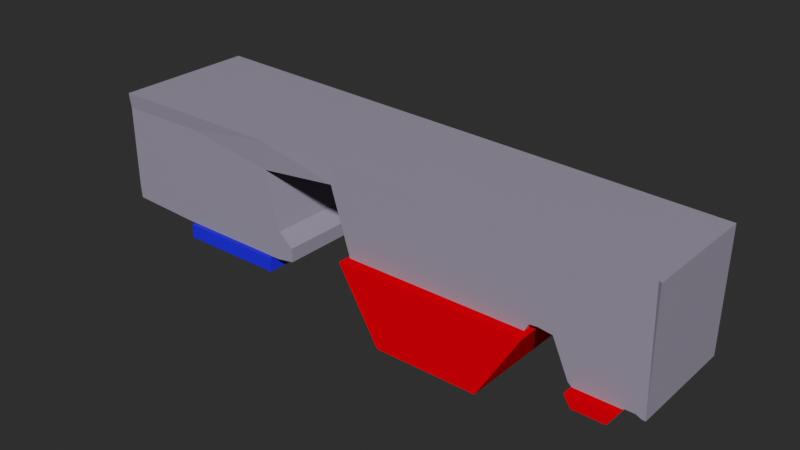# Source: lvl_Cave.blend  (saved by Blender 3.0.42; exported with 4.5.12 LTS)
import bpy
from mathutils import Matrix  # noqa: F401  (used for matrix-valued properties, if any)

bpy.ops.wm.read_factory_settings(use_empty=True)
scene = bpy.context.scene
scene.name = 'Scene'

# ---- collections
col_triggers___colliders = bpy.data.collections.new('Triggers & Colliders'); scene.collection.children.link(col_triggers___colliders)
col_level = bpy.data.collections.new('Level'); scene.collection.children.link(col_level)

# ---- materials (node trees are filled in below, after node groups)
mat_checkpoint = bpy.data.materials.new('CheckPoint')
mat_checkpoint.alpha_threshold = 0.5448
mat_checkpoint.use_backface_culling = True
mat_checkpoint.diffuse_color = (0.0, 0.1144, 0.04975, 0.3857)
mat_checkpoint.roughness = 0.0
mat_checkpoint.specular_intensity = 0.0
mat_collider = bpy.data.materials.new('Collider')
mat_collider.alpha_threshold = 0.5448
mat_collider.use_backface_culling = True
mat_collider.diffuse_color = (0.0, 0.5785, 1.0, 0.6071)
mat_collider.roughness = 0.0
mat_collider.specular_intensity = 0.0
mat_die = bpy.data.materials.new('Die')
mat_die.alpha_threshold = 0.5448
mat_die.use_backface_culling = True
mat_die.diffuse_color = (1.0, 0.0, 0.001629, 0.3857)
mat_die.roughness = 0.0
mat_die.specular_intensity = 0.0
mat_jump = bpy.data.materials.new('Jump')
mat_jump.alpha_threshold = 0.5448
mat_jump.use_backface_culling = True
mat_jump.diffuse_color = (0.0, 0.01229, 1.0, 0.3857)
mat_jump.roughness = 0.0
mat_jump.specular_intensity = 0.0
mat_win = bpy.data.materials.new('Win')
mat_win.alpha_threshold = 0.5448
mat_win.use_backface_culling = True
mat_win.diffuse_color = (0.0, 0.5089, 0.002428, 0.3857)
mat_win.roughness = 0.0
mat_win.specular_intensity = 0.0
mat_lava = bpy.data.materials.new('Lava')
mat_rock = bpy.data.materials.new('Rock')
mat_water = bpy.data.materials.new('Water')

# ---- material node trees
mat_checkpoint.use_nodes = True; mat_checkpoint.node_tree.nodes.clear()
_N = mat_checkpoint.node_tree.nodes; _L = mat_checkpoint.node_tree.links
n0 = _N.new('ShaderNodeBsdfPrincipled'); n0.name = 'Principled BSDF'; n0.location = (10, 300)
n0.distribution = 'GGX'
n0.subsurface_method = 'RANDOM_WALK_SKIN'
n0.inputs[0].default_value = (0.9571, 0.9571, 0.9571, 1.0)
n0.inputs[3].default_value = 1.45
n0.inputs[4].default_value = 0.0
n0.inputs[27].default_value = (0.0, 0.0, 0.0, 1.0)
n0.inputs[28].default_value = 1.0
n1 = _N.new('ShaderNodeOutputMaterial'); n1.name = 'Material Output'; n1.location = (300, 300)
n2 = _N.new('ShaderNodeBsdfToon'); n2.name = 'Toon BSDF'; n2.location = (110, 300)
n2.inputs[0].default_value = (1.0, 1.0, 1.0, 0.3929)
n3 = _N.new('ShaderNodeBsdfDiffuse'); n3.name = 'Diffuse BSDF'; n3.location = (110, 300)
n3.inputs[0].default_value = (0.0, 0.1144, 0.04971, 0.6071)
_L.new(n3.outputs[0], n1.inputs[0])
n1.is_active_output = True
mat_collider.use_nodes = True; mat_collider.node_tree.nodes.clear()
_N = mat_collider.node_tree.nodes; _L = mat_collider.node_tree.links
n0 = _N.new('ShaderNodeBsdfPrincipled'); n0.name = 'Principled BSDF'; n0.location = (10, 300)
n0.distribution = 'GGX'
n0.subsurface_method = 'RANDOM_WALK_SKIN'
n0.inputs[0].default_value = (0.9571, 0.9571, 0.9571, 1.0)
n0.inputs[3].default_value = 1.45
n0.inputs[4].default_value = 0.0
n0.inputs[27].default_value = (0.0, 0.0, 0.0, 1.0)
n0.inputs[28].default_value = 1.0
n1 = _N.new('ShaderNodeOutputMaterial'); n1.name = 'Material Output'; n1.location = (300, 300)
n2 = _N.new('ShaderNodeBsdfToon'); n2.name = 'Toon BSDF'; n2.location = (110, 300)
n2.inputs[0].default_value = (1.0, 1.0, 1.0, 0.3929)
n3 = _N.new('ShaderNodeBsdfPrincipled'); n3.name = 'Principled BSDF.001'; n3.location = (110, 300)
n3.distribution = 'GGX'
n3.subsurface_method = 'RANDOM_WALK_SKIN'
n3.inputs[2].default_value = 0.0
n3.inputs[3].default_value = 1.45
n3.inputs[4].default_value = 0.1176
n3.inputs[27].default_value = (0.0, 0.0, 0.0, 1.0)
n3.inputs[28].default_value = 1.0
_L.new(n3.outputs[0], n1.inputs[0])
n1.is_active_output = True
mat_die.use_nodes = True; mat_die.node_tree.nodes.clear()
_N = mat_die.node_tree.nodes; _L = mat_die.node_tree.links
n0 = _N.new('ShaderNodeBsdfPrincipled'); n0.name = 'Principled BSDF'; n0.location = (10, 300)
n0.distribution = 'GGX'
n0.subsurface_method = 'RANDOM_WALK_SKIN'
n0.inputs[0].default_value = (0.9571, 0.9571, 0.9571, 1.0)
n0.inputs[3].default_value = 1.45
n0.inputs[4].default_value = 0.0
n0.inputs[27].default_value = (0.0, 0.0, 0.0, 1.0)
n0.inputs[28].default_value = 1.0
n1 = _N.new('ShaderNodeOutputMaterial'); n1.name = 'Material Output'; n1.location = (300, 300)
n2 = _N.new('ShaderNodeBsdfToon'); n2.name = 'Toon BSDF'; n2.location = (110, 300)
n2.inputs[0].default_value = (1.0, 1.0, 1.0, 0.3929)
n3 = _N.new('ShaderNodeBsdfDiffuse'); n3.name = 'Diffuse BSDF'; n3.location = (110, 300)
n3.inputs[0].default_value = (1.0, 0.0, 0.001408, 0.6071)
_L.new(n3.outputs[0], n1.inputs[0])
n1.is_active_output = True
mat_jump.use_nodes = True; mat_jump.node_tree.nodes.clear()
_N = mat_jump.node_tree.nodes; _L = mat_jump.node_tree.links
n0 = _N.new('ShaderNodeBsdfPrincipled'); n0.name = 'Principled BSDF'; n0.location = (10, 300)
n0.distribution = 'GGX'
n0.subsurface_method = 'RANDOM_WALK_SKIN'
n0.inputs[0].default_value = (0.9571, 0.9571, 0.9571, 1.0)
n0.inputs[3].default_value = 1.45
n0.inputs[4].default_value = 0.0
n0.inputs[27].default_value = (0.0, 0.0, 0.0, 1.0)
n0.inputs[28].default_value = 1.0
n1 = _N.new('ShaderNodeOutputMaterial'); n1.name = 'Material Output'; n1.location = (300, 300)
n2 = _N.new('ShaderNodeBsdfToon'); n2.name = 'Toon BSDF'; n2.location = (110, 300)
n2.inputs[0].default_value = (1.0, 1.0, 1.0, 0.3929)
n3 = _N.new('ShaderNodeBsdfDiffuse'); n3.name = 'Diffuse BSDF'; n3.location = (110, 300)
n3.inputs[0].default_value = (0.0, 0.01205, 1.0, 0.6071)
_L.new(n3.outputs[0], n1.inputs[0])
n1.is_active_output = True
mat_win.use_nodes = True; mat_win.node_tree.nodes.clear()
_N = mat_win.node_tree.nodes; _L = mat_win.node_tree.links
n0 = _N.new('ShaderNodeBsdfPrincipled'); n0.name = 'Principled BSDF'; n0.location = (10, 300)
n0.distribution = 'GGX'
n0.subsurface_method = 'RANDOM_WALK_SKIN'
n0.inputs[0].default_value = (0.9571, 0.9571, 0.9571, 1.0)
n0.inputs[3].default_value = 1.45
n0.inputs[4].default_value = 0.0
n0.inputs[27].default_value = (0.0, 0.0, 0.0, 1.0)
n0.inputs[28].default_value = 1.0
n1 = _N.new('ShaderNodeOutputMaterial'); n1.name = 'Material Output'; n1.location = (300, 300)
n2 = _N.new('ShaderNodeBsdfToon'); n2.name = 'Toon BSDF'; n2.location = (110, 300)
n2.inputs[0].default_value = (1.0, 1.0, 1.0, 0.3929)
n3 = _N.new('ShaderNodeBsdfDiffuse'); n3.name = 'Diffuse BSDF'; n3.location = (110, 300)
n3.inputs[0].default_value = (0.0, 1.0, 0.003451, 0.6071)
_L.new(n3.outputs[0], n1.inputs[0])
n1.is_active_output = True
mat_lava.use_nodes = True; mat_lava.node_tree.nodes.clear()
_N = mat_lava.node_tree.nodes; _L = mat_lava.node_tree.links
n0 = _N.new('ShaderNodeBsdfPrincipled'); n0.name = 'Principled BSDF'; n0.location = (10, 300)
n0.distribution = 'GGX'
n0.subsurface_method = 'RANDOM_WALK_SKIN'
n0.inputs[0].default_value = (0.8, 0.03104, 0.03462, 1.0)
n0.inputs[3].default_value = 1.45
n0.inputs[27].default_value = (0.0, 0.0, 0.0, 1.0)
n0.inputs[28].default_value = 1.0
n1 = _N.new('ShaderNodeOutputMaterial'); n1.name = 'Material Output'; n1.location = (300, 300)
_L.new(n0.outputs[0], n1.inputs[0])
n1.is_active_output = True
mat_rock.use_nodes = True; mat_rock.node_tree.nodes.clear()
_N = mat_rock.node_tree.nodes; _L = mat_rock.node_tree.links
n0 = _N.new('ShaderNodeBsdfPrincipled'); n0.name = 'Principled BSDF'; n0.location = (10, 300)
n0.distribution = 'GGX'
n0.subsurface_method = 'RANDOM_WALK_SKIN'
n0.inputs[0].default_value = (0.3051, 0.2842, 0.3672, 1.0)
n0.inputs[3].default_value = 1.45
n0.inputs[27].default_value = (0.0, 0.0, 0.0, 1.0)
n0.inputs[28].default_value = 1.0
n1 = _N.new('ShaderNodeOutputMaterial'); n1.name = 'Material Output'; n1.location = (300, 300)
_L.new(n0.outputs[0], n1.inputs[0])
n1.is_active_output = True
mat_water.use_nodes = True; mat_water.node_tree.nodes.clear()
_N = mat_water.node_tree.nodes; _L = mat_water.node_tree.links
n0 = _N.new('ShaderNodeBsdfPrincipled'); n0.name = 'Principled BSDF'; n0.location = (10, 300)
n0.distribution = 'GGX'
n0.subsurface_method = 'RANDOM_WALK_SKIN'
n0.inputs[0].default_value = (0.009411, 0.03455, 1.0, 1.0)
n0.inputs[3].default_value = 1.45
n0.inputs[27].default_value = (0.0, 0.0, 0.0, 1.0)
n0.inputs[28].default_value = 1.0
n1 = _N.new('ShaderNodeOutputMaterial'); n1.name = 'Material Output'; n1.location = (300, 300)
_L.new(n0.outputs[0], n1.inputs[0])
n1.is_active_output = True

# ---- world
world_world = bpy.data.worlds.new('World'); scene.world = world_world
world_world.use_nodes = True; world_world.node_tree.nodes.clear()
_N = world_world.node_tree.nodes; _L = world_world.node_tree.links
n0 = _N.new('ShaderNodeOutputWorld'); n0.name = 'World Output'; n0.location = (300, 300)
n1 = _N.new('ShaderNodeBackground'); n1.name = 'Background'; n1.location = (10, 300)
n1.inputs[0].default_value = (0.05088, 0.05088, 0.05088, 1.0)
n1.inputs[1].default_value = 0.5
n2 = _N.new('ShaderNodeTexNoise'); n2.name = 'Noise Texture'; n2.location = (-180, 280)
n2.noise_dimensions = '2D'
n2.inputs[2].default_value = 36.2
n2.inputs[3].default_value = 0.0
n2.inputs[4].default_value = 0.0
n2.inputs[8].default_value = 1.0
_L.new(n1.outputs[0], n0.inputs[0])
n0.is_active_output = True
world_world.color = (0.05088, 0.05088, 0.05088)
world_world.use_sun_shadow = False
world_world.sun_shadow_jitter_overblur = 0.0

# ---- meshes
me_cube_005 = bpy.data.meshes.new('Cube.005')
me_cube_005.from_pydata([(-1.0, -1.0, -1.0), (-1.0, -1.0, 1.0), (-1.0, 1.0, -1.0), (-1.0, 1.0, 1.0), (1.0, -1.0, -1.0), (1.0, -1.0, 1.0), (1.0, 1.0, -1.0), (1.0, 1.0, 1.0)], [], [(0, 1, 3, 2), (2, 3, 7, 6), (6, 7, 5, 4), (4, 5, 1, 0), (2, 6, 4, 0), (7, 3, 1, 5)])
_uv = me_cube_005.uv_layers.new(name='UVMap')
_uv.uv.foreach_set('vector', [0.375, 0.0, 0.625, 0.0, 0.625, 0.25, 0.375, 0.25, 0.375, 0.25, 0.625, 0.25, 0.625, 0.5, 0.375, 0.5, 0.375, 0.5, 0.625, 0.5, 0.625, 0.75, 0.375, 0.75, 0.375, 0.75, 0.625, 0.75, 0.625, 1.0, 0.375, 1.0, 0.125, 0.5, 0.375, 0.5, 0.375, 0.75, 0.125, 0.75, 0.625, 0.5, 0.875, 0.5, 0.875, 0.75, 0.625, 0.75])
me_cube_005.materials.append(mat_checkpoint)
me_cube_005.use_remesh_fix_poles = True
me_cube_005.use_remesh_preserve_attributes = False
me_cube_005.update()
me_cube_006 = bpy.data.meshes.new('Cube.006')
me_cube_006.from_pydata([(-1.0, -1.0, -1.0), (-1.0, -1.0, 1.0), (-1.0, 1.0, -1.0), (-1.0, 1.0, 1.0), (1.0, -1.0, -1.0), (1.0, -1.0, 1.0), (1.0, 1.0, -1.0), (1.0, 1.0, 1.0)], [], [(0, 1, 3, 2), (2, 3, 7, 6), (6, 7, 5, 4), (4, 5, 1, 0), (2, 6, 4, 0), (7, 3, 1, 5)])
_uv = me_cube_006.uv_layers.new(name='UVMap')
_uv.uv.foreach_set('vector', [0.375, 0.0, 0.625, 0.0, 0.625, 0.25, 0.375, 0.25, 0.375, 0.25, 0.625, 0.25, 0.625, 0.5, 0.375, 0.5, 0.375, 0.5, 0.625, 0.5, 0.625, 0.75, 0.375, 0.75, 0.375, 0.75, 0.625, 0.75, 0.625, 1.0, 0.375, 1.0, 0.125, 0.5, 0.375, 0.5, 0.375, 0.75, 0.125, 0.75, 0.625, 0.5, 0.875, 0.5, 0.875, 0.75, 0.625, 0.75])
me_cube_006.materials.append(mat_collider)
me_cube_006.use_remesh_fix_poles = True
me_cube_006.use_remesh_preserve_attributes = False
me_cube_006.update()
me_cube_004 = bpy.data.meshes.new('Cube.004')
me_cube_004.from_pydata([(-1.0, -1.0, -1.0), (-1.0, -1.0, 1.0), (-1.0, 1.0, -1.0), (-1.0, 1.0, 1.0), (1.0, -1.0, -1.0), (1.0, -1.0, 1.0), (1.0, 1.0, -1.0), (1.0, 1.0, 1.0)], [], [(0, 1, 3, 2), (2, 3, 7, 6), (6, 7, 5, 4), (4, 5, 1, 0), (2, 6, 4, 0), (7, 3, 1, 5)])
_uv = me_cube_004.uv_layers.new(name='UVMap')
_uv.uv.foreach_set('vector', [0.375, 0.0, 0.625, 0.0, 0.625, 0.25, 0.375, 0.25, 0.375, 0.25, 0.625, 0.25, 0.625, 0.5, 0.375, 0.5, 0.375, 0.5, 0.625, 0.5, 0.625, 0.75, 0.375, 0.75, 0.375, 0.75, 0.625, 0.75, 0.625, 1.0, 0.375, 1.0, 0.125, 0.5, 0.375, 0.5, 0.375, 0.75, 0.125, 0.75, 0.625, 0.5, 0.875, 0.5, 0.875, 0.75, 0.625, 0.75])
me_cube_004.materials.append(mat_die)
me_cube_004.use_remesh_fix_poles = True
me_cube_004.use_remesh_preserve_attributes = False
me_cube_004.update()
me_cube_007 = bpy.data.meshes.new('Cube.007')
me_cube_007.from_pydata([(-1.0, -1.0, -1.0), (-1.0, -1.0, 1.0), (-1.0, 1.0, -1.0), (-1.0, 1.0, 1.0), (1.0, -1.0, -1.0), (1.0, -1.0, 1.0), (1.0, 1.0, -1.0), (1.0, 1.0, 1.0)], [], [(0, 1, 3, 2), (2, 3, 7, 6), (6, 7, 5, 4), (4, 5, 1, 0), (2, 6, 4, 0), (7, 3, 1, 5)])
_uv = me_cube_007.uv_layers.new(name='UVMap')
_uv.uv.foreach_set('vector', [0.375, 0.0, 0.625, 0.0, 0.625, 0.25, 0.375, 0.25, 0.375, 0.25, 0.625, 0.25, 0.625, 0.5, 0.375, 0.5, 0.375, 0.5, 0.625, 0.5, 0.625, 0.75, 0.375, 0.75, 0.375, 0.75, 0.625, 0.75, 0.625, 1.0, 0.375, 1.0, 0.125, 0.5, 0.375, 0.5, 0.375, 0.75, 0.125, 0.75, 0.625, 0.5, 0.875, 0.5, 0.875, 0.75, 0.625, 0.75])
me_cube_007.materials.append(mat_jump)
me_cube_007.use_remesh_fix_poles = True
me_cube_007.use_remesh_preserve_attributes = False
me_cube_007.update()
me_cube_003 = bpy.data.meshes.new('Cube.003')
me_cube_003.from_pydata([(-1.0, -1.0, -1.0), (-1.0, -1.0, 1.0), (-1.0, 1.0, -1.0), (-1.0, 1.0, 1.0), (1.0, -1.0, -1.0), (1.0, -1.0, 1.0), (1.0, 1.0, -1.0), (1.0, 1.0, 1.0)], [], [(0, 1, 3, 2), (2, 3, 7, 6), (6, 7, 5, 4), (4, 5, 1, 0), (2, 6, 4, 0), (7, 3, 1, 5)])
_uv = me_cube_003.uv_layers.new(name='UVMap')
_uv.uv.foreach_set('vector', [0.375, 0.0, 0.625, 0.0, 0.625, 0.25, 0.375, 0.25, 0.375, 0.25, 0.625, 0.25, 0.625, 0.5, 0.375, 0.5, 0.375, 0.5, 0.625, 0.5, 0.625, 0.75, 0.375, 0.75, 0.375, 0.75, 0.625, 0.75, 0.625, 1.0, 0.375, 1.0, 0.125, 0.5, 0.375, 0.5, 0.375, 0.75, 0.125, 0.75, 0.625, 0.5, 0.875, 0.5, 0.875, 0.75, 0.625, 0.75])
me_cube_003.materials.append(mat_win)
me_cube_003.use_remesh_fix_poles = True
me_cube_003.use_remesh_preserve_attributes = False
me_cube_003.update()
me_cylinder = bpy.data.meshes.new('Cylinder')
me_cylinder.from_pydata([(-4.165e-09, 0.1517, 0.259), (-4.165e-09, -0.1517, 0.259), (0.2429, 0.1436, 0.06939), (0.2429, -0.1436, 0.06939), (0.1389, 0.1329, -0.1989), (0.1389, -0.1329, -0.1989), (-0.1389, 0.1329, -0.1989), (-0.1389, -0.1329, -0.1989), (-0.2429, 0.1436, 0.06939), (-0.2429, -0.1436, 0.06939)], [], [(0, 1, 3, 2), (2, 3, 5, 4), (4, 5, 7, 6), (3, 1, 9, 7, 5), (6, 7, 9, 8), (8, 9, 1, 0), (0, 2, 4, 6, 8)])
_uv = me_cylinder.uv_layers.new(name='UVMap')
_uv.uv.foreach_set('vector', [1.0, 0.5, 1.0, 1.0, 0.8, 1.0, 0.8, 0.5, 0.8, 0.5, 0.8, 1.0, 0.6, 1.0, 0.6, 0.5, 0.6, 0.5, 0.6, 1.0, 0.4, 1.0, 0.4, 0.5, 0.4783, 0.3242, 0.25, 0.49, 0.02175, 0.3242, 0.1089, 0.05584, 0.3911, 0.05584, 0.4, 0.5, 0.4, 1.0, 0.2, 1.0, 0.2, 0.5, 0.2, 0.5, 0.2, 1.0, 2.98e-08, 1.0, 2.98e-08, 0.5, 0.75, 0.49, 0.9783, 0.3242, 0.8911, 0.05584, 0.6089, 0.05584, 0.5217, 0.3242])
me_cylinder.use_remesh_fix_poles = True
me_cylinder.use_remesh_preserve_attributes = False
me_cylinder.update()
me_plane_001 = bpy.data.meshes.new('Plane.001')
me_plane_001.from_pydata([(215.4, -50.33, -33.21), (213.0, -50.33, -33.18), (208.8, -50.33, -31.35), (201.6, -50.33, -31.35), (199.0, -50.33, -36.07), (188.5, -50.33, -38.52), (174.0, -50.33, -37.62), (165.2, -50.33, -29.56), (153.3, -50.33, -3.134), (143.1, -50.33, -1.836), (124.8, -50.33, -14.85), (118.0, -50.33, -30.53), (95.29, -50.33, -55.17), (51.83, -50.33, -50.74), (2.752, -50.33, -19.82), (-15.99, -50.33, 39.88), (-76.18, -50.33, 32.92), (215.4, 32.92, -33.21), (213.0, 32.92, -33.18), (208.8, 32.92, -31.35), (201.6, 32.92, -31.35), (199.0, 32.92, -36.07), (188.5, 32.92, -38.52), (174.0, 32.92, -37.62), (165.2, 32.92, -29.56), (153.3, 32.92, -3.134), (143.1, 32.92, -1.836), (124.8, 32.92, -14.85), (118.0, 32.92, -30.53), (95.29, 32.92, -55.17), (51.83, 32.92, -50.74), (2.752, 32.92, -19.82), (-15.99, 32.92, 39.88), (-76.18, 32.92, 32.92), (215.4, -51.65, 54.39), (213.0, -50.33, 54.39), (208.8, -50.33, 54.39), (201.6, -50.33, 54.39), (199.0, -50.33, 54.39), (188.5, -50.33, 54.39), (174.0, -50.33, 54.39), (168.2, -50.33, 54.39), (153.3, -50.33, 54.39), (143.1, -50.33, 54.39), (124.8, -50.33, 54.39), (118.0, -50.33, 54.39), (95.29, -50.33, 54.39), (51.83, -50.33, 54.39), (2.752, -50.33, 54.39), (-15.99, -50.33, 54.39), (-76.18, -51.65, 54.39), (201.1, 35.51, -32.46), (167.5, 35.51, -32.46), (201.1, -56.29, -32.46), (167.5, -56.29, -32.46), (134.0, 35.51, -8.775), (-2.132, 35.51, -8.775), (134.0, -56.29, -8.775), (-2.131, -56.29, -8.775), (215.4, 35.81, 54.39), (133.9, 32.92, -8.343), (133.9, -50.33, -8.343), (137.2, 32.92, -2.431), (137.2, -50.33, -2.431), (-65.42, -50.33, -10.12), (-65.42, 32.92, -10.12), (-54.37, -50.33, -19.53), (-54.38, 32.92, -19.53), (-54.37, -50.33, -29.89), (-54.38, 32.92, -29.89), (-214.7, -50.33, -29.89), (-214.7, 32.92, -29.89), (-87.6, -43.11, -39.48), (-215.4, -50.33, 43.07), (-215.4, -51.65, 54.39), (-215.4, -50.33, -19.53), (-67.95, 32.92, -32.16), (-160.8, 32.92, -32.16), (-140.3, -43.11, -39.48), (-145.8, -50.33, -19.53), (-145.8, -50.33, 43.07), (-145.8, -51.65, 54.39), (-160.8, -50.33, -32.16), (-67.95, -50.33, -32.16), (-87.6, 25.69, -39.48), (-140.3, 25.69, -39.48), (-215.0, 56.29, 55.17), (-77.78, -46.72, -32.94), (-150.5, -46.72, -32.94), (-77.78, 29.3, -32.94), (-150.5, 29.3, -32.94), (-155.6, -48.52, -32.21), (-72.86, -48.52, -32.21), (-72.86, 31.11, -32.21), (-155.6, 31.11, -32.21)], [], [(10, 27, 28, 11), (3, 20, 21, 4), (11, 28, 29, 12), (4, 21, 22, 5), (12, 29, 30, 13), (5, 22, 23, 6), (13, 30, 31, 14), (6, 23, 24, 7), (14, 31, 32, 15), (7, 24, 25, 8), (0, 17, 18, 1), (15, 32, 33, 16), (8, 25, 26, 9), (1, 18, 19, 2), (63, 62, 60, 27, 10, 61), (2, 19, 20, 3), (5, 6, 40, 39), (13, 14, 48, 47), (6, 7, 41, 40), (14, 15, 49, 48), (7, 8, 42, 41), (0, 1, 35, 34), (15, 16, 50, 49), (8, 9, 43, 42), (1, 2, 36, 35), (9, 63, 61, 10, 44, 43), (2, 3, 37, 36), (10, 11, 45, 44), (3, 4, 38, 37), (11, 12, 46, 45), (4, 5, 39, 38), (12, 13, 47, 46), (51, 52, 54, 53), (55, 56, 58, 57), (0, 34, 59, 17), (9, 26, 62, 63), (16, 33, 65, 64), (64, 65, 67, 66), (66, 67, 69, 68), (82, 77, 71, 70), (64, 66, 68, 83), (79, 82, 70, 75), (80, 79, 75, 73), (81, 80, 73, 74), (68, 69, 76, 83), (50, 16, 80, 81), (16, 64, 79, 80), (64, 83, 82, 79), (72, 84, 85, 78), (92, 91, 82, 83), (93, 92, 83, 76), (94, 93, 76, 77), (34, 35, 36, 37, 38, 39, 40, 41, 42, 43, 44, 45, 46, 47, 48, 49, 50, 81, 74, 86, 59), (91, 94, 77, 82), (78, 85, 90, 88), (85, 84, 89, 90), (84, 72, 87, 89), (72, 78, 88, 87), (88, 90, 94, 91), (90, 89, 93, 94), (89, 87, 92, 93), (87, 88, 91, 92)])
me_plane_001.polygons.foreach_set('material_index', [1, 1, 1, 1, 1, 1, 1, 1, 1, 1, 1, 1, 1, 1, 1, 1, 1, 1, 1, 1, 1, 1, 1, 1, 1, 1, 1, 1, 1, 1, 1, 1, 0, 0, 1, 1, 1, 1, 1, 1, 1, 1, 1, 1, 1, 1, 1, 1, 1, 1, 1, 1, 1, 1, 1, 1, 1, 1, 1, 1, 1, 1])
_uv = me_plane_001.uv_layers.new(name='UVMap')
_uv.uv.foreach_set('vector', [0.0, 0.0, 0.0, 0.0, 0.0, 0.0, 0.0, 0.0, 0.0, 0.0, 0.0, 0.0, 0.0, 0.0, 0.0, 0.0, 0.0, 0.0, 0.0, 0.0, 0.0, 0.0, 0.0, 0.0, 0.0, 0.0, 0.0, 0.0, 0.0, 0.0, 0.0, 0.0, 0.0, 0.0, 0.0, 0.0, 0.0, 0.0, 0.0, 0.0, 0.0, 0.0, 0.0, 0.0, 0.0, 0.0, 0.0, 0.0, 0.0, 0.0, 0.0, 0.0, 0.0, 0.0, 0.0, 0.0, 0.0, 0.0, 0.0, 0.0, 0.0, 0.0, 0.0, 0.0, 0.0, 0.0, 0.0, 0.0, 0.0, 0.0, 0.0, 0.0, 0.0, 0.0, 0.0, 0.0, 0.0, 0.0, 0.0, 0.0, 0.0, 0.0, 0.0, 0.0, 0.0, 0.0, 0.0, 0.0, 0.0, 0.0, 0.0, 0.0, 0.0, 0.0, 0.0, 0.0, 0.0, 0.0, 0.0, 0.0, 0.0, 0.0, 0.0, 0.0, 0.0, 0.0, 0.0, 0.0, 0.0, 0.0, 0.0, 0.0, 0.0, 0.0, 0.0, 0.0, 0.0, 0.0, 0.0, 0.0, 0.0, 0.0, 0.0, 0.0, 0.0, 0.0, 0.0, 0.0, 0.0, 0.0, 0.0, 0.0, 0.0, 0.0, 0.0, 0.0, 0.0, 0.0, 0.0, 0.0, 0.0, 0.0, 0.0, 0.0, 0.0, 0.0, 0.0, 0.0, 0.0, 0.0, 0.0, 0.0, 0.0, 0.0, 0.0, 0.0, 0.0, 0.0, 0.0, 0.0, 0.0, 0.0, 0.0, 0.0, 0.0, 0.0, 0.0, 0.0, 0.0, 0.0, 0.0, 0.0, 0.0, 0.0, 0.0, 0.0, 0.0, 0.0, 0.0, 0.0, 0.0, 0.0, 0.0, 0.0, 0.0, 0.0, 0.0, 0.0, 0.0, 0.0, 0.0, 0.0, 0.0, 0.0, 0.0, 0.0, 0.0, 0.0, 0.0, 0.0, 0.0, 0.0, 0.0, 0.0, 0.0, 0.0, 0.0, 0.0, 0.0, 0.0, 0.0, 0.0, 0.0, 0.0, 0.0, 0.0, 0.0, 0.0, 0.0, 0.0, 0.0, 0.0, 0.0, 0.0, 0.0, 0.0, 0.0, 0.0, 0.0, 0.0, 0.0, 0.0, 0.0, 0.0, 0.0, 0.0, 0.0, 0.0, 0.0, 0.0, 0.0, 0.0, 0.0, 0.0, 0.0, 0.0, 0.0, 0.0, 0.0, 0.0, 0.0, 0.0, 0.0, 0.0, 0.0, 0.0, 0.0, 0.0, 0.0, 0.0, 0.0, 0.0, 0.0, 0.0, 0.0, 0.0, 1.0, 0.0, 1.0, 1.0, 0.0, 1.0, 0.0, 0.0, 1.0, 0.0, 1.0, 1.0, 0.0, 1.0, 0.0, 0.0, 0.0, 0.0, 0.0, 0.0, 0.0, 0.0, 0.0, 0.0, 0.0, 0.0, 0.0, 0.0, 0.0, 0.0, 0.0, 0.0, 0.0, 0.0, 0.0, 0.0, 0.0, 0.0, 0.0, 0.0, 0.0, 0.0, 0.0, 0.0, 0.0, 0.0, 0.0, 0.0, 0.0, 0.0, 0.0, 0.0, 0.0, 0.0, 0.0, 0.0, 0.0, 0.0, 0.0, 0.0, 0.0, 0.0, 0.0, 0.0, 0.0, 0.0, 0.0, 0.0, 0.0, 0.0, 0.0, 0.0, 0.0, 0.0, 0.0, 0.0, 0.0, 0.0, 0.0, 0.0, 0.0, 0.0, 0.0, 0.0, 0.0, 0.0, 0.0, 0.0, 0.0, 0.0, 0.0, 0.0, 0.0, 0.0, 0.0, 0.0, 0.0, 0.0, 0.0, 0.0, 0.0, 0.0, 0.0, 0.0, 0.0, 0.0, 0.0, 0.0, 0.0, 0.0, 0.0, 0.0, 0.0, 0.0, 0.0, 0.0, 0.0, 0.0, 0.0, 0.0, 0.0, 0.0, 0.0, 0.0, 0.0, 0.0, 0.0, 0.0, 0.0, 0.0, 0.0, 0.0, 0.0, 0.0, 0.0, 0.0, 0.0, 0.0, 0.0, 0.0, 0.0, 0.0, 0.0, 0.0, 0.0, 0.0, 0.0, 0.0, 0.0, 0.0, 0.0, 0.0, 0.0, 0.0, 0.0, 0.0, 0.0, 0.0, 0.0, 0.0, 0.0, 0.0, 0.0, 0.0, 0.0, 0.0, 0.0, 0.0, 0.0, 0.0, 0.0, 0.0, 0.0, 0.0, 0.0, 0.0, 0.0, 0.0, 0.0, 0.0, 0.0, 0.0, 0.0, 0.0, 0.0, 0.0, 0.0, 0.0, 0.0, 0.0, 0.0, 0.0, 0.0, 0.0, 0.0, 0.0, 0.0, 0.0, 0.0, 0.0, 0.0, 0.0, 0.0, 0.0, 0.0, 0.0, 0.0, 0.0, 0.0, 0.0, 0.0, 0.0, 0.0, 0.0, 0.0, 0.0, 0.0, 0.0, 0.0, 0.0, 0.0, 0.0, 0.0, 0.0, 0.0, 0.0, 0.0, 0.0, 0.0, 0.0, 0.0, 0.0, 0.0, 0.0, 0.0, 0.0, 0.0, 0.0, 0.0, 0.0, 0.0, 0.0, 0.0, 0.0, 0.0, 0.0, 0.0, 0.0, 0.0, 0.0, 0.0, 0.0, 0.0, 0.0, 0.0, 0.0, 0.0, 0.0, 0.0, 0.0, 0.0, 0.0, 0.0, 0.0, 0.0, 0.0, 0.0, 0.0, 0.0, 0.0, 0.0, 0.0])
me_plane_001.materials.append(mat_lava)
me_plane_001.materials.append(mat_rock)
me_plane_001.use_remesh_fix_poles = True
me_plane_001.use_remesh_preserve_attributes = False
me_plane_001.update()
me_cube_011 = bpy.data.meshes.new('Cube.011')
me_cube_011.from_pydata([(-14.78, -34.31, -5.839), (-20.02, -34.31, 2.271), (-14.78, 61.52, -5.839), (-20.02, 61.52, 2.271), (8.346, -34.31, -5.839), (13.59, -34.31, 2.271), (8.346, 61.52, -5.839), (13.59, 61.52, 2.271)], [], [(0, 1, 3, 2), (2, 3, 7, 6), (6, 7, 5, 4), (4, 5, 1, 0), (2, 6, 4, 0), (7, 3, 1, 5)])
_uv = me_cube_011.uv_layers.new(name='UVMap')
_uv.uv.foreach_set('vector', [0.375, 0.0, 0.625, 0.0, 0.625, 0.25, 0.375, 0.25, 0.375, 0.25, 0.625, 0.25, 0.625, 0.5, 0.375, 0.5, 0.375, 0.5, 0.625, 0.5, 0.625, 0.75, 0.375, 0.75, 0.375, 0.75, 0.625, 0.75, 0.625, 1.0, 0.375, 1.0, 0.125, 0.5, 0.375, 0.5, 0.375, 0.75, 0.125, 0.75, 0.625, 0.5, 0.875, 0.5, 0.875, 0.75, 0.625, 0.75])
me_cube_011.materials.append(mat_die)
me_cube_011.use_remesh_fix_poles = True
me_cube_011.use_remesh_preserve_attributes = False
me_cube_011.update()
me_cube_012 = bpy.data.meshes.new('Cube.012')
me_cube_012.from_pydata([(-34.82, -34.31, -26.23), (-66.53, -34.31, 26.68), (-34.82, 61.52, -26.23), (-66.53, 61.52, 26.68), (43.0, -34.31, -26.23), (74.7, -34.31, 26.68), (43.0, 61.52, -26.23), (74.7, 61.52, 26.68)], [], [(0, 1, 3, 2), (2, 3, 7, 6), (6, 7, 5, 4), (4, 5, 1, 0), (2, 6, 4, 0), (7, 3, 1, 5)])
_uv = me_cube_012.uv_layers.new(name='UVMap')
_uv.uv.foreach_set('vector', [0.375, 0.0, 0.625, 0.0, 0.625, 0.25, 0.375, 0.25, 0.375, 0.25, 0.625, 0.25, 0.625, 0.5, 0.375, 0.5, 0.375, 0.5, 0.625, 0.5, 0.625, 0.75, 0.375, 0.75, 0.375, 0.75, 0.625, 0.75, 0.625, 1.0, 0.375, 1.0, 0.125, 0.5, 0.375, 0.5, 0.375, 0.75, 0.125, 0.75, 0.625, 0.5, 0.875, 0.5, 0.875, 0.75, 0.625, 0.75])
me_cube_012.materials.append(mat_die)
me_cube_012.use_remesh_fix_poles = True
me_cube_012.use_remesh_preserve_attributes = False
me_cube_012.update()
me_cube_015 = bpy.data.meshes.new('Cube.015')
me_cube_015.from_pydata([(9.412, 7.104, -4.076), (9.412, 7.104, 4.076), (9.412, -7.104, -4.076), (9.412, -7.104, 4.076), (-3.425, 7.104, -4.076), (-3.425, 7.104, 4.076), (-3.425, -7.104, -4.076), (-3.425, -7.104, 4.076)], [], [(0, 1, 3, 2), (2, 3, 7, 6), (6, 7, 5, 4), (4, 5, 1, 0), (2, 6, 4, 0), (7, 3, 1, 5)])
_uv = me_cube_015.uv_layers.new(name='UVMap')
_uv.uv.foreach_set('vector', [0.375, 0.0, 0.625, 0.0, 0.625, 0.25, 0.375, 0.25, 0.375, 0.25, 0.625, 0.25, 0.625, 0.5, 0.375, 0.5, 0.375, 0.5, 0.625, 0.5, 0.625, 0.75, 0.375, 0.75, 0.375, 0.75, 0.625, 0.75, 0.625, 1.0, 0.375, 1.0, 0.125, 0.5, 0.375, 0.5, 0.375, 0.75, 0.125, 0.75, 0.625, 0.5, 0.875, 0.5, 0.875, 0.75, 0.625, 0.75])
me_cube_015.materials.append(mat_checkpoint)
me_cube_015.use_remesh_fix_poles = True
me_cube_015.use_remesh_preserve_attributes = False
me_cube_015.update()
me_cube_020 = bpy.data.meshes.new('Cube.020')
me_cube_020.from_pydata([(-1.038, -0.3851, -0.01768), (-1.038, -0.4516, 0.04879), (-1.104, -0.3851, 0.04879), (-1.038, -0.4516, 0.1884), (-1.038, -0.3851, 0.2549), (-1.104, -0.3851, 0.1884), (-1.038, 0.3851, -0.01768), (-1.104, 0.3851, 0.04879), (-1.038, 0.4516, 0.04879), (-1.038, 0.3851, 0.2549), (-1.038, 0.4516, 0.1884), (-1.104, 0.3851, 0.1884), (1.038, -0.3851, -0.01768), (1.104, -0.3851, 0.04879), (1.038, -0.4516, 0.04879), (1.038, -0.3851, 0.2549), (1.038, -0.4516, 0.1884), (1.104, -0.3851, 0.1884), (1.038, 0.3851, -0.01768), (1.038, 0.4516, 0.04879), (1.104, 0.3851, 0.04879), (1.038, 0.3851, 0.2549), (1.104, 0.3851, 0.1884), (1.038, 0.4516, 0.1884), (0.0, 0.3851, -0.01768), (0.0, 0.4516, 0.04879), (0.0, 0.3851, 0.2549), (0.0, 0.4516, 0.1884), (0.0, -0.3851, -0.01768), (0.0, -0.4516, 0.04879), (0.0, -0.3851, 0.2549), (0.0, -0.4516, 0.1884)], [], [(29, 31, 3, 1), (20, 22, 17, 13), (26, 9, 4, 30), (2, 5, 11, 7), (25, 27, 23, 19), (0, 1, 2), (3, 4, 5), (6, 7, 8), (9, 10, 11), (12, 13, 14), (15, 16, 17), (18, 19, 20), (21, 22, 23), (6, 0, 2, 7), (1, 3, 5, 2), (4, 9, 11, 5), (10, 8, 7, 11), (24, 6, 8, 25), (26, 21, 23, 27), (22, 20, 19, 23), (12, 18, 20, 13), (21, 15, 17, 22), (16, 14, 13, 17), (28, 12, 14, 29), (30, 4, 3, 31), (24, 18, 12, 28), (6, 24, 28, 0), (15, 30, 31, 16), (0, 28, 29, 1), (9, 26, 27, 10), (18, 24, 25, 19), (8, 10, 27, 25), (21, 26, 30, 15), (14, 16, 31, 29)])
me_cube_020.polygons.foreach_set('use_smooth', [True] * 34)
_uv = me_cube_020.uv_layers.new(name='UVMap')
_uv.uv.foreach_set('vector', [0.9631, 0.528, 0.951, 0.588, 0.5289, 0.4965, 0.5734, 0.4498, 0.06485, 0.4239, 0.01082, 0.4545, 0.001344, 0.1443, 0.05512, 0.1775, 0.4496, 0.9624, 0.05406, 0.9427, 0.03928, 0.6649, 0.4496, 0.6315, 0.5508, 0.4239, 0.4968, 0.4545, 0.4873, 0.1443, 0.5411, 0.1775, 0.4772, 0.528, 0.4651, 0.588, 0.04294, 0.4965, 0.08748, 0.4498, 0.5828, 0.4181, 0.5734, 0.4498, 0.5508, 0.4239, 0.02901, 0.6284, 0.03928, 0.6649, 0.001344, 0.6605, 0.5734, 0.181, 0.5411, 0.1775, 0.5619, 0.1499, 0.05406, 0.9427, 0.04713, 0.978, 0.01943, 0.9503, 0.08744, 0.181, 0.05512, 0.1775, 0.07595, 0.1499, 0.505, 0.9427, 0.4981, 0.978, 0.4704, 0.9503, 0.09687, 0.4181, 0.08748, 0.4498, 0.06485, 0.4239, 0.4903, 0.6649, 0.4523, 0.6605, 0.48, 0.6284, 0.5734, 0.181, 0.5828, 0.4181, 0.5508, 0.4239, 0.5411, 0.1775, 0.5734, 0.4498, 0.5289, 0.4965, 0.4968, 0.4545, 0.5508, 0.4239, 0.03928, 0.6649, 0.05406, 0.9427, 0.01943, 0.9503, 0.001344, 0.6605, 0.521, 0.1037, 0.5619, 0.1499, 0.5411, 0.1775, 0.4873, 0.1443, 0.9706, 0.09951, 0.5734, 0.181, 0.5619, 0.1499, 0.9615, 0.05874, 0.9006, 0.6315, 0.4903, 0.6649, 0.48, 0.6284, 0.8971, 0.5906, 0.01082, 0.4545, 0.06485, 0.4239, 0.08748, 0.4498, 0.04294, 0.4965, 0.08744, 0.181, 0.09687, 0.4181, 0.06485, 0.4239, 0.05512, 0.1775, 0.4903, 0.6649, 0.505, 0.9427, 0.4704, 0.9503, 0.4523, 0.6605, 0.03504, 0.1037, 0.07595, 0.1499, 0.05512, 0.1775, 0.001344, 0.1443, 0.4846, 0.09951, 0.08744, 0.181, 0.07595, 0.1499, 0.4755, 0.05874, 0.4496, 0.6315, 0.03928, 0.6649, 0.02901, 0.6284, 0.4461, 0.5906, 0.4846, 0.4882, 0.09687, 0.4181, 0.08744, 0.181, 0.4846, 0.09951, 0.5734, 0.181, 0.9706, 0.09951, 0.9706, 0.4882, 0.5828, 0.4181, 0.505, 0.9427, 0.9006, 0.9624, 0.8987, 0.9987, 0.4981, 0.978, 0.5828, 0.4181, 0.9706, 0.4882, 0.9631, 0.528, 0.5734, 0.4498, 0.05406, 0.9427, 0.4496, 0.9624, 0.4478, 0.9987, 0.04713, 0.978, 0.09687, 0.4181, 0.4846, 0.4882, 0.4772, 0.528, 0.08748, 0.4498, 0.5619, 0.1499, 0.521, 0.1037, 0.9477, 0.001344, 0.9615, 0.05874, 0.4903, 0.6649, 0.9006, 0.6315, 0.9006, 0.9624, 0.505, 0.9427, 0.07595, 0.1499, 0.03504, 0.1037, 0.4617, 0.001344, 0.4755, 0.05874])
me_cube_020.materials.append(None)
me_cube_020.use_remesh_fix_poles = True
me_cube_020.use_remesh_preserve_attributes = False
me_cube_020.update()
me_cube_021 = bpy.data.meshes.new('Cube.021')
me_cube_021.from_pydata([(-1.144, -0.3578, 0.1756), (-1.144, -0.3578, 0.2576), (-1.144, 0.3578, 0.1756), (-1.144, 0.3578, 0.2576), (1.144, -0.3578, 0.1756), (1.144, -0.3578, 0.2576), (1.144, 0.3578, 0.1756), (1.144, 0.3578, 0.2576)], [], [(0, 1, 3, 2), (2, 3, 7, 6), (6, 7, 5, 4), (4, 5, 1, 0), (2, 6, 4, 0), (7, 3, 1, 5)])
_uv = me_cube_021.uv_layers.new(name='UVMap')
_uv.uv.foreach_set('vector', [0.375, 0.0, 0.625, 0.0, 0.625, 0.25, 0.375, 0.25, 0.375, 0.25, 0.625, 0.25, 0.625, 0.5, 0.375, 0.5, 0.375, 0.5, 0.625, 0.5, 0.625, 0.75, 0.375, 0.75, 0.375, 0.75, 0.625, 0.75, 0.625, 1.0, 0.375, 1.0, 0.125, 0.5, 0.375, 0.5, 0.375, 0.75, 0.125, 0.75, 0.625, 0.5, 0.875, 0.5, 0.875, 0.75, 0.625, 0.75])
me_cube_021.materials.append(mat_collider)
me_cube_021.use_remesh_fix_poles = True
me_cube_021.use_remesh_preserve_attributes = False
me_cube_021.update()
me_cube_024 = bpy.data.meshes.new('Cube.024')
me_cube_024.from_pydata([(-1.038, -0.3851, -0.01768), (-1.038, -0.4516, 0.04879), (-1.104, -0.3851, 0.04879), (-1.038, -0.4516, 0.1884), (-1.038, -0.3851, 0.2549), (-1.104, -0.3851, 0.1884), (-1.038, 0.3851, -0.01768), (-1.104, 0.3851, 0.04879), (-1.038, 0.4516, 0.04879), (-1.038, 0.3851, 0.2549), (-1.038, 0.4516, 0.1884), (-1.104, 0.3851, 0.1884), (1.038, -0.3851, -0.01768), (1.104, -0.3851, 0.04879), (1.038, -0.4516, 0.04879), (1.038, -0.3851, 0.2549), (1.038, -0.4516, 0.1884), (1.104, -0.3851, 0.1884), (1.038, 0.3851, -0.01768), (1.038, 0.4516, 0.04879), (1.104, 0.3851, 0.04879), (1.038, 0.3851, 0.2549), (1.104, 0.3851, 0.1884), (1.038, 0.4516, 0.1884), (0.0, 0.3851, -0.01768), (0.0, 0.4516, 0.04879), (0.0, 0.3851, 0.2549), (0.0, 0.4516, 0.1884), (0.0, -0.3851, -0.01768), (0.0, -0.4516, 0.04879), (0.0, -0.3851, 0.2549), (0.0, -0.4516, 0.1884)], [], [(29, 31, 3, 1), (20, 22, 17, 13), (26, 9, 4, 30), (2, 5, 11, 7), (25, 27, 23, 19), (0, 1, 2), (3, 4, 5), (6, 7, 8), (9, 10, 11), (12, 13, 14), (15, 16, 17), (18, 19, 20), (21, 22, 23), (6, 0, 2, 7), (1, 3, 5, 2), (4, 9, 11, 5), (10, 8, 7, 11), (24, 6, 8, 25), (26, 21, 23, 27), (22, 20, 19, 23), (12, 18, 20, 13), (21, 15, 17, 22), (16, 14, 13, 17), (28, 12, 14, 29), (30, 4, 3, 31), (24, 18, 12, 28), (6, 24, 28, 0), (15, 30, 31, 16), (0, 28, 29, 1), (9, 26, 27, 10), (18, 24, 25, 19), (8, 10, 27, 25), (21, 26, 30, 15), (14, 16, 31, 29)])
me_cube_024.polygons.foreach_set('use_smooth', [True] * 34)
_uv = me_cube_024.uv_layers.new(name='UVMap')
_uv.uv.foreach_set('vector', [0.9631, 0.528, 0.951, 0.588, 0.5289, 0.4965, 0.5734, 0.4498, 0.06485, 0.4239, 0.01082, 0.4545, 0.001344, 0.1443, 0.05512, 0.1775, 0.4496, 0.9624, 0.05406, 0.9427, 0.03928, 0.6649, 0.4496, 0.6315, 0.5508, 0.4239, 0.4968, 0.4545, 0.4873, 0.1443, 0.5411, 0.1775, 0.4772, 0.528, 0.4651, 0.588, 0.04294, 0.4965, 0.08748, 0.4498, 0.5828, 0.4181, 0.5734, 0.4498, 0.5508, 0.4239, 0.02901, 0.6284, 0.03928, 0.6649, 0.001344, 0.6605, 0.5734, 0.181, 0.5411, 0.1775, 0.5619, 0.1499, 0.05406, 0.9427, 0.04713, 0.978, 0.01943, 0.9503, 0.08744, 0.181, 0.05512, 0.1775, 0.07595, 0.1499, 0.505, 0.9427, 0.4981, 0.978, 0.4704, 0.9503, 0.09687, 0.4181, 0.08748, 0.4498, 0.06485, 0.4239, 0.4903, 0.6649, 0.4523, 0.6605, 0.48, 0.6284, 0.5734, 0.181, 0.5828, 0.4181, 0.5508, 0.4239, 0.5411, 0.1775, 0.5734, 0.4498, 0.5289, 0.4965, 0.4968, 0.4545, 0.5508, 0.4239, 0.03928, 0.6649, 0.05406, 0.9427, 0.01943, 0.9503, 0.001344, 0.6605, 0.521, 0.1037, 0.5619, 0.1499, 0.5411, 0.1775, 0.4873, 0.1443, 0.9706, 0.09951, 0.5734, 0.181, 0.5619, 0.1499, 0.9615, 0.05874, 0.9006, 0.6315, 0.4903, 0.6649, 0.48, 0.6284, 0.8971, 0.5906, 0.01082, 0.4545, 0.06485, 0.4239, 0.08748, 0.4498, 0.04294, 0.4965, 0.08744, 0.181, 0.09687, 0.4181, 0.06485, 0.4239, 0.05512, 0.1775, 0.4903, 0.6649, 0.505, 0.9427, 0.4704, 0.9503, 0.4523, 0.6605, 0.03504, 0.1037, 0.07595, 0.1499, 0.05512, 0.1775, 0.001344, 0.1443, 0.4846, 0.09951, 0.08744, 0.181, 0.07595, 0.1499, 0.4755, 0.05874, 0.4496, 0.6315, 0.03928, 0.6649, 0.02901, 0.6284, 0.4461, 0.5906, 0.4846, 0.4882, 0.09687, 0.4181, 0.08744, 0.181, 0.4846, 0.09951, 0.5734, 0.181, 0.9706, 0.09951, 0.9706, 0.4882, 0.5828, 0.4181, 0.505, 0.9427, 0.9006, 0.9624, 0.8987, 0.9987, 0.4981, 0.978, 0.5828, 0.4181, 0.9706, 0.4882, 0.9631, 0.528, 0.5734, 0.4498, 0.05406, 0.9427, 0.4496, 0.9624, 0.4478, 0.9987, 0.04713, 0.978, 0.09687, 0.4181, 0.4846, 0.4882, 0.4772, 0.528, 0.08748, 0.4498, 0.5619, 0.1499, 0.521, 0.1037, 0.9477, 0.001344, 0.9615, 0.05874, 0.4903, 0.6649, 0.9006, 0.6315, 0.9006, 0.9624, 0.505, 0.9427, 0.07595, 0.1499, 0.03504, 0.1037, 0.4617, 0.001344, 0.4755, 0.05874])
me_cube_024.materials.append(None)
me_cube_024.use_remesh_fix_poles = True
me_cube_024.use_remesh_preserve_attributes = False
me_cube_024.update()
me_cube_025 = bpy.data.meshes.new('Cube.025')
me_cube_025.from_pydata([(-1.094, -0.3578, 0.1017), (-1.094, -0.3578, 0.2647), (-1.094, 0.3578, 0.1017), (-1.094, 0.3578, 0.2647), (1.094, -0.3578, 0.1017), (1.094, -0.3578, 0.2647), (1.094, 0.3578, 0.1017), (1.094, 0.3578, 0.2647)], [], [(0, 1, 3, 2), (2, 3, 7, 6), (6, 7, 5, 4), (4, 5, 1, 0), (2, 6, 4, 0), (7, 3, 1, 5)])
_uv = me_cube_025.uv_layers.new(name='UVMap')
_uv.uv.foreach_set('vector', [0.375, 0.0, 0.625, 0.0, 0.625, 0.25, 0.375, 0.25, 0.375, 0.25, 0.625, 0.25, 0.625, 0.5, 0.375, 0.5, 0.375, 0.5, 0.625, 0.5, 0.625, 0.75, 0.375, 0.75, 0.375, 0.75, 0.625, 0.75, 0.625, 1.0, 0.375, 1.0, 0.125, 0.5, 0.375, 0.5, 0.375, 0.75, 0.125, 0.75, 0.625, 0.5, 0.875, 0.5, 0.875, 0.75, 0.625, 0.75])
me_cube_025.materials.append(mat_collider)
me_cube_025.use_remesh_fix_poles = True
me_cube_025.use_remesh_preserve_attributes = False
me_cube_025.update()
me_cube_026 = bpy.data.meshes.new('Cube.026')
me_cube_026.from_pydata([(-1.038, -0.3851, -0.01768), (-1.038, -0.4516, 0.04879), (-1.104, -0.3851, 0.04879), (-1.038, -0.4516, 0.1884), (-1.038, -0.3851, 0.2549), (-1.104, -0.3851, 0.1884), (-1.038, 0.3851, -0.01768), (-1.104, 0.3851, 0.04879), (-1.038, 0.4516, 0.04879), (-1.038, 0.3851, 0.2549), (-1.038, 0.4516, 0.1884), (-1.104, 0.3851, 0.1884), (1.038, -0.3851, -0.01768), (1.104, -0.3851, 0.04879), (1.038, -0.4516, 0.04879), (1.038, -0.3851, 0.2549), (1.038, -0.4516, 0.1884), (1.104, -0.3851, 0.1884), (1.038, 0.3851, -0.01768), (1.038, 0.4516, 0.04879), (1.104, 0.3851, 0.04879), (1.038, 0.3851, 0.2549), (1.104, 0.3851, 0.1884), (1.038, 0.4516, 0.1884), (0.0, 0.3851, -0.01768), (0.0, 0.4516, 0.04879), (0.0, 0.3851, 0.2549), (0.0, 0.4516, 0.1884), (0.0, -0.3851, -0.01768), (0.0, -0.4516, 0.04879), (0.0, -0.3851, 0.2549), (0.0, -0.4516, 0.1884)], [], [(29, 31, 3, 1), (20, 22, 17, 13), (26, 9, 4, 30), (2, 5, 11, 7), (25, 27, 23, 19), (0, 1, 2), (3, 4, 5), (6, 7, 8), (9, 10, 11), (12, 13, 14), (15, 16, 17), (18, 19, 20), (21, 22, 23), (6, 0, 2, 7), (1, 3, 5, 2), (4, 9, 11, 5), (10, 8, 7, 11), (24, 6, 8, 25), (26, 21, 23, 27), (22, 20, 19, 23), (12, 18, 20, 13), (21, 15, 17, 22), (16, 14, 13, 17), (28, 12, 14, 29), (30, 4, 3, 31), (24, 18, 12, 28), (6, 24, 28, 0), (15, 30, 31, 16), (0, 28, 29, 1), (9, 26, 27, 10), (18, 24, 25, 19), (8, 10, 27, 25), (21, 26, 30, 15), (14, 16, 31, 29)])
me_cube_026.polygons.foreach_set('use_smooth', [True] * 34)
_uv = me_cube_026.uv_layers.new(name='UVMap')
_uv.uv.foreach_set('vector', [0.9631, 0.528, 0.951, 0.588, 0.5289, 0.4965, 0.5734, 0.4498, 0.06485, 0.4239, 0.01082, 0.4545, 0.001344, 0.1443, 0.05512, 0.1775, 0.4496, 0.9624, 0.05406, 0.9427, 0.03928, 0.6649, 0.4496, 0.6315, 0.5508, 0.4239, 0.4968, 0.4545, 0.4873, 0.1443, 0.5411, 0.1775, 0.4772, 0.528, 0.4651, 0.588, 0.04294, 0.4965, 0.08748, 0.4498, 0.5828, 0.4181, 0.5734, 0.4498, 0.5508, 0.4239, 0.02901, 0.6284, 0.03928, 0.6649, 0.001344, 0.6605, 0.5734, 0.181, 0.5411, 0.1775, 0.5619, 0.1499, 0.05406, 0.9427, 0.04713, 0.978, 0.01943, 0.9503, 0.08744, 0.181, 0.05512, 0.1775, 0.07595, 0.1499, 0.505, 0.9427, 0.4981, 0.978, 0.4704, 0.9503, 0.09687, 0.4181, 0.08748, 0.4498, 0.06485, 0.4239, 0.4903, 0.6649, 0.4523, 0.6605, 0.48, 0.6284, 0.5734, 0.181, 0.5828, 0.4181, 0.5508, 0.4239, 0.5411, 0.1775, 0.5734, 0.4498, 0.5289, 0.4965, 0.4968, 0.4545, 0.5508, 0.4239, 0.03928, 0.6649, 0.05406, 0.9427, 0.01943, 0.9503, 0.001344, 0.6605, 0.521, 0.1037, 0.5619, 0.1499, 0.5411, 0.1775, 0.4873, 0.1443, 0.9706, 0.09951, 0.5734, 0.181, 0.5619, 0.1499, 0.9615, 0.05874, 0.9006, 0.6315, 0.4903, 0.6649, 0.48, 0.6284, 0.8971, 0.5906, 0.01082, 0.4545, 0.06485, 0.4239, 0.08748, 0.4498, 0.04294, 0.4965, 0.08744, 0.181, 0.09687, 0.4181, 0.06485, 0.4239, 0.05512, 0.1775, 0.4903, 0.6649, 0.505, 0.9427, 0.4704, 0.9503, 0.4523, 0.6605, 0.03504, 0.1037, 0.07595, 0.1499, 0.05512, 0.1775, 0.001344, 0.1443, 0.4846, 0.09951, 0.08744, 0.181, 0.07595, 0.1499, 0.4755, 0.05874, 0.4496, 0.6315, 0.03928, 0.6649, 0.02901, 0.6284, 0.4461, 0.5906, 0.4846, 0.4882, 0.09687, 0.4181, 0.08744, 0.181, 0.4846, 0.09951, 0.5734, 0.181, 0.9706, 0.09951, 0.9706, 0.4882, 0.5828, 0.4181, 0.505, 0.9427, 0.9006, 0.9624, 0.8987, 0.9987, 0.4981, 0.978, 0.5828, 0.4181, 0.9706, 0.4882, 0.9631, 0.528, 0.5734, 0.4498, 0.05406, 0.9427, 0.4496, 0.9624, 0.4478, 0.9987, 0.04713, 0.978, 0.09687, 0.4181, 0.4846, 0.4882, 0.4772, 0.528, 0.08748, 0.4498, 0.5619, 0.1499, 0.521, 0.1037, 0.9477, 0.001344, 0.9615, 0.05874, 0.4903, 0.6649, 0.9006, 0.6315, 0.9006, 0.9624, 0.505, 0.9427, 0.07595, 0.1499, 0.03504, 0.1037, 0.4617, 0.001344, 0.4755, 0.05874])
me_cube_026.materials.append(None)
me_cube_026.use_remesh_fix_poles = True
me_cube_026.use_remesh_preserve_attributes = False
me_cube_026.update()
me_cube_027 = bpy.data.meshes.new('Cube.027')
me_cube_027.from_pydata([(-1.103, -0.3578, 0.1012), (-1.103, -0.3578, 0.2641), (-1.103, 0.3578, 0.1012), (-1.103, 0.3578, 0.2641), (1.103, -0.3578, 0.1012), (1.103, -0.3578, 0.2641), (1.103, 0.3578, 0.1012), (1.103, 0.3578, 0.2641)], [], [(0, 1, 3, 2), (2, 3, 7, 6), (6, 7, 5, 4), (4, 5, 1, 0), (2, 6, 4, 0), (7, 3, 1, 5)])
_uv = me_cube_027.uv_layers.new(name='UVMap')
_uv.uv.foreach_set('vector', [0.375, 0.0, 0.625, 0.0, 0.625, 0.25, 0.375, 0.25, 0.375, 0.25, 0.625, 0.25, 0.625, 0.5, 0.375, 0.5, 0.375, 0.5, 0.625, 0.5, 0.625, 0.75, 0.375, 0.75, 0.375, 0.75, 0.625, 0.75, 0.625, 1.0, 0.375, 1.0, 0.125, 0.5, 0.375, 0.5, 0.375, 0.75, 0.125, 0.75, 0.625, 0.5, 0.875, 0.5, 0.875, 0.75, 0.625, 0.75])
me_cube_027.materials.append(mat_collider)
me_cube_027.use_remesh_fix_poles = True
me_cube_027.use_remesh_preserve_attributes = False
me_cube_027.update()
me_cube_028 = bpy.data.meshes.new('Cube.028')
me_cube_028.from_pydata([(-1.038, -0.3851, -0.01768), (-1.038, -0.4516, 0.04879), (-1.104, -0.3851, 0.04879), (-1.038, -0.4516, 0.1884), (-1.038, -0.3851, 0.2549), (-1.104, -0.3851, 0.1884), (-1.038, 0.3851, -0.01768), (-1.104, 0.3851, 0.04879), (-1.038, 0.4516, 0.04879), (-1.038, 0.3851, 0.2549), (-1.038, 0.4516, 0.1884), (-1.104, 0.3851, 0.1884), (1.038, -0.3851, -0.01768), (1.104, -0.3851, 0.04879), (1.038, -0.4516, 0.04879), (1.038, -0.3851, 0.2549), (1.038, -0.4516, 0.1884), (1.104, -0.3851, 0.1884), (1.038, 0.3851, -0.01768), (1.038, 0.4516, 0.04879), (1.104, 0.3851, 0.04879), (1.038, 0.3851, 0.2549), (1.104, 0.3851, 0.1884), (1.038, 0.4516, 0.1884), (0.0, 0.3851, -0.01768), (0.0, 0.4516, 0.04879), (0.0, 0.3851, 0.2549), (0.0, 0.4516, 0.1884), (0.0, -0.3851, -0.01768), (0.0, -0.4516, 0.04879), (0.0, -0.3851, 0.2549), (0.0, -0.4516, 0.1884)], [], [(29, 31, 3, 1), (20, 22, 17, 13), (26, 9, 4, 30), (2, 5, 11, 7), (25, 27, 23, 19), (0, 1, 2), (3, 4, 5), (6, 7, 8), (9, 10, 11), (12, 13, 14), (15, 16, 17), (18, 19, 20), (21, 22, 23), (6, 0, 2, 7), (1, 3, 5, 2), (4, 9, 11, 5), (10, 8, 7, 11), (24, 6, 8, 25), (26, 21, 23, 27), (22, 20, 19, 23), (12, 18, 20, 13), (21, 15, 17, 22), (16, 14, 13, 17), (28, 12, 14, 29), (30, 4, 3, 31), (24, 18, 12, 28), (6, 24, 28, 0), (15, 30, 31, 16), (0, 28, 29, 1), (9, 26, 27, 10), (18, 24, 25, 19), (8, 10, 27, 25), (21, 26, 30, 15), (14, 16, 31, 29)])
me_cube_028.polygons.foreach_set('use_smooth', [True] * 34)
_uv = me_cube_028.uv_layers.new(name='UVMap')
_uv.uv.foreach_set('vector', [0.9631, 0.528, 0.951, 0.588, 0.5289, 0.4965, 0.5734, 0.4498, 0.06485, 0.4239, 0.01082, 0.4545, 0.001344, 0.1443, 0.05512, 0.1775, 0.4496, 0.9624, 0.05406, 0.9427, 0.03928, 0.6649, 0.4496, 0.6315, 0.5508, 0.4239, 0.4968, 0.4545, 0.4873, 0.1443, 0.5411, 0.1775, 0.4772, 0.528, 0.4651, 0.588, 0.04294, 0.4965, 0.08748, 0.4498, 0.5828, 0.4181, 0.5734, 0.4498, 0.5508, 0.4239, 0.02901, 0.6284, 0.03928, 0.6649, 0.001344, 0.6605, 0.5734, 0.181, 0.5411, 0.1775, 0.5619, 0.1499, 0.05406, 0.9427, 0.04713, 0.978, 0.01943, 0.9503, 0.08744, 0.181, 0.05512, 0.1775, 0.07595, 0.1499, 0.505, 0.9427, 0.4981, 0.978, 0.4704, 0.9503, 0.09687, 0.4181, 0.08748, 0.4498, 0.06485, 0.4239, 0.4903, 0.6649, 0.4523, 0.6605, 0.48, 0.6284, 0.5734, 0.181, 0.5828, 0.4181, 0.5508, 0.4239, 0.5411, 0.1775, 0.5734, 0.4498, 0.5289, 0.4965, 0.4968, 0.4545, 0.5508, 0.4239, 0.03928, 0.6649, 0.05406, 0.9427, 0.01943, 0.9503, 0.001344, 0.6605, 0.521, 0.1037, 0.5619, 0.1499, 0.5411, 0.1775, 0.4873, 0.1443, 0.9706, 0.09951, 0.5734, 0.181, 0.5619, 0.1499, 0.9615, 0.05874, 0.9006, 0.6315, 0.4903, 0.6649, 0.48, 0.6284, 0.8971, 0.5906, 0.01082, 0.4545, 0.06485, 0.4239, 0.08748, 0.4498, 0.04294, 0.4965, 0.08744, 0.181, 0.09687, 0.4181, 0.06485, 0.4239, 0.05512, 0.1775, 0.4903, 0.6649, 0.505, 0.9427, 0.4704, 0.9503, 0.4523, 0.6605, 0.03504, 0.1037, 0.07595, 0.1499, 0.05512, 0.1775, 0.001344, 0.1443, 0.4846, 0.09951, 0.08744, 0.181, 0.07595, 0.1499, 0.4755, 0.05874, 0.4496, 0.6315, 0.03928, 0.6649, 0.02901, 0.6284, 0.4461, 0.5906, 0.4846, 0.4882, 0.09687, 0.4181, 0.08744, 0.181, 0.4846, 0.09951, 0.5734, 0.181, 0.9706, 0.09951, 0.9706, 0.4882, 0.5828, 0.4181, 0.505, 0.9427, 0.9006, 0.9624, 0.8987, 0.9987, 0.4981, 0.978, 0.5828, 0.4181, 0.9706, 0.4882, 0.9631, 0.528, 0.5734, 0.4498, 0.05406, 0.9427, 0.4496, 0.9624, 0.4478, 0.9987, 0.04713, 0.978, 0.09687, 0.4181, 0.4846, 0.4882, 0.4772, 0.528, 0.08748, 0.4498, 0.5619, 0.1499, 0.521, 0.1037, 0.9477, 0.001344, 0.9615, 0.05874, 0.4903, 0.6649, 0.9006, 0.6315, 0.9006, 0.9624, 0.505, 0.9427, 0.07595, 0.1499, 0.03504, 0.1037, 0.4617, 0.001344, 0.4755, 0.05874])
me_cube_028.materials.append(None)
me_cube_028.use_remesh_fix_poles = True
me_cube_028.use_remesh_preserve_attributes = False
me_cube_028.update()
me_cube_029 = bpy.data.meshes.new('Cube.029')
me_cube_029.from_pydata([(-1.207, -0.3578, 0.1351), (-1.207, -0.3578, 0.2531), (-1.207, 0.3578, 0.1351), (-1.207, 0.3578, 0.2531), (1.207, -0.3578, 0.1351), (1.207, -0.3578, 0.2531), (1.207, 0.3578, 0.1351), (1.207, 0.3578, 0.2531)], [], [(0, 1, 3, 2), (2, 3, 7, 6), (6, 7, 5, 4), (4, 5, 1, 0), (2, 6, 4, 0), (7, 3, 1, 5)])
_uv = me_cube_029.uv_layers.new(name='UVMap')
_uv.uv.foreach_set('vector', [0.375, 0.0, 0.625, 0.0, 0.625, 0.25, 0.375, 0.25, 0.375, 0.25, 0.625, 0.25, 0.625, 0.5, 0.375, 0.5, 0.375, 0.5, 0.625, 0.5, 0.625, 0.75, 0.375, 0.75, 0.375, 0.75, 0.625, 0.75, 0.625, 1.0, 0.375, 1.0, 0.125, 0.5, 0.375, 0.5, 0.375, 0.75, 0.125, 0.75, 0.625, 0.5, 0.875, 0.5, 0.875, 0.75, 0.625, 0.75])
me_cube_029.materials.append(mat_collider)
me_cube_029.use_remesh_fix_poles = True
me_cube_029.use_remesh_preserve_attributes = False
me_cube_029.update()
me_plane_005 = bpy.data.meshes.new('Plane.005')
me_plane_005.from_pydata([(-40.46, 42.02, -0.01398), (40.05, 41.62, -0.01398), (-40.46, -45.79, -0.01399), (40.05, -45.39, -0.01399), (40.05, -45.39, -10.71), (40.05, 41.62, -10.71), (-40.46, -45.79, -10.71), (-40.46, 42.02, -10.71)], [], [(0, 2, 3, 1), (7, 5, 4, 6), (0, 7, 6, 2), (3, 4, 5, 1), (1, 5, 7, 0), (2, 6, 4, 3)])
_uv = me_plane_005.uv_layers.new(name='UVMap')
_uv.uv.foreach_set('vector', [0.0, 0.0, 0.0, 0.0, 0.0, 0.0, 0.0, 0.0, 0.0, 0.0, 0.0, 0.0, 0.0, 0.0, 0.0, 0.0, 0.0, 0.0, 0.0, 0.0, 0.0, 0.0, 0.0, 0.0, 0.0, 0.0, 0.0, 0.0, 0.0, 0.0, 0.0, 0.0, 0.0, 0.0, 0.0, 0.0, 0.0, 0.0, 0.0, 0.0, 0.0, 0.0, 0.0, 0.0, 0.0, 0.0, 0.0, 0.0])
me_plane_005.materials.append(mat_water)
me_plane_005.use_remesh_fix_poles = True
me_plane_005.use_remesh_preserve_attributes = False
me_plane_005.update()

# ---- objects
ob_chk_box = bpy.data.objects.new('chk_box', me_cube_005)
ob_col_box = bpy.data.objects.new('col_box', me_cube_006)
ob_die_box = bpy.data.objects.new('die_box', me_cube_004)
ob_spr_box = bpy.data.objects.new('spr_box', me_cube_007)
ob_win_box = bpy.data.objects.new('win_box', me_cube_003)
ob_player_hexo = bpy.data.objects.new('player_hexo', me_cylinder)
ob_solid_level = bpy.data.objects.new('solid_level', me_plane_001)
ob_die_box_002 = bpy.data.objects.new('die_box.002', me_cube_011)
ob_die_box_001 = bpy.data.objects.new('die_box.001', me_cube_012)
ob_chk_box_001 = bpy.data.objects.new('chk_box.001', me_cube_015)
ob_platformmesh_001 = bpy.data.objects.new('platformmesh.001', me_cube_020)
ob_platform_col__001 = bpy.data.objects.new('platform_col_.001', me_cube_021)
ob_platformmesh_002 = bpy.data.objects.new('platformmesh.002', me_cube_024)
ob_platform_col__002 = bpy.data.objects.new('platform_col_.002', me_cube_025)
ob_platformmesh_003 = bpy.data.objects.new('platformmesh.003', me_cube_026)
ob_platform_col__003 = bpy.data.objects.new('platform_col_.003', me_cube_027)
ob_platformmesh_004 = bpy.data.objects.new('platformmesh.004', me_cube_028)
ob_platform_col__004 = bpy.data.objects.new('platform_col_.004', me_cube_029)
ob_spr_water = bpy.data.objects.new('spr_water', me_plane_005)

# ---- transforms, parenting, visibility, modifiers, constraints
ob_chk_box.location = (-39.47, 8.3, 0.0)
ob_chk_box.rotation_euler = (0.0, -0.0, 3.142)
ob_col_box.location = (-42.17, 8.3, 0.0)
ob_col_box.rotation_euler = (0.0, -0.0, 3.142)
ob_die_box.location = (-36.96, 8.3, 0.0)
ob_die_box.rotation_euler = (0.0, -0.0, 3.142)
ob_spr_box.location = (-27.87, 8.3, 0.0)
ob_spr_box.rotation_euler = (0.0, -0.0, 3.142)
ob_win_box.location = (-33.98, 8.3, 0.0)
ob_win_box.rotation_euler = (0.0, -0.0, 3.142)
ob_player_hexo.location = (89.85, -0.8105, -16.06)
ob_solid_level.location = (-112.3, 5.258, 14.56)
ob_die_box_002.location = (69.13, 8.3, -19.77)
ob_die_box_002.rotation_euler = (0.0, -0.0, 3.142)
ob_die_box_001.location = (-40.56, 8.3, -20.15)
ob_die_box_001.rotation_euler = (0.0, -0.0, 3.142)
ob_chk_box_001.location = (29.06, -0.7404, 14.25)
ob_platformmesh_001.parent = ob_platform_col__001
ob_platformmesh_001.location = (0.0, 0.0, 0.0)
ob_platform_col__001.location = (23.61, -0.8112, 11.93)
ob_platformmesh_002.parent = ob_platform_col__002
ob_platformmesh_002.location = (0.0, 0.0, 0.0)
ob_platform_col__002.location = (-108.3, -0.8112, 7.191)
ob_platformmesh_003.parent = ob_platform_col__003
ob_platformmesh_003.location = (0.0, 0.0, 0.0)
ob_platform_col__003.location = (-110.7, -0.8112, 6.891)
ob_platformmesh_004.parent = ob_platform_col__004
ob_platformmesh_004.location = (0.0, 0.0, 0.0)
ob_platform_col__004.location = (87.83, -0.8112, -17.44)
ob_spr_water.location = (-226.1, -1.939, -17.95)

# ---- collection membership
col_triggers___colliders.objects.link(ob_chk_box)
col_triggers___colliders.objects.link(ob_col_box)
col_triggers___colliders.objects.link(ob_die_box)
col_triggers___colliders.objects.link(ob_spr_box)
col_triggers___colliders.objects.link(ob_win_box)
col_level.objects.link(ob_player_hexo)
col_level.objects.link(ob_solid_level)
col_level.objects.link(ob_die_box_002)
col_level.objects.link(ob_die_box_001)
col_level.objects.link(ob_chk_box_001)
col_level.objects.link(ob_platformmesh_001)
col_level.objects.link(ob_platform_col__001)
col_level.objects.link(ob_platformmesh_002)
col_level.objects.link(ob_platform_col__002)
col_level.objects.link(ob_platformmesh_003)
col_level.objects.link(ob_platform_col__003)
col_level.objects.link(ob_platformmesh_004)
col_level.objects.link(ob_platform_col__004)
col_level.objects.link(ob_spr_water)
def _layer_coll(name, lc=None):
    lc = lc or bpy.context.view_layer.layer_collection
    for c in lc.children:
        if c.name == name: return c
        r = _layer_coll(name, c)
        if r: return r
_layer_coll('Triggers & Colliders').exclude = True

# ---- scene / render settings (as saved in the file)
scene.frame_start = 0; scene.frame_end = 240; scene.frame_set(0)
scene.render.engine = 'CYCLES'
scene.cycles.use_denoising = False
scene.cycles.samples = 12
scene.cycles.sampling_pattern = 'TABULATED_SOBOL'
scene.cycles.use_light_tree = False
scene.cycles.bake_type = 'DIFFUSE'
scene.cycles.tile_size = 1024
scene.view_settings.view_transform = 'Filmic'
bpy.context.view_layer.update()

# ---- added for rendering (the .blend has no active camera and no usable light): camera, sun
cam_auto = bpy.data.cameras.new('AutoCamera')
cam_auto.lens = 50.0
cam_auto.sensor_width = 36.0
cam_auto.clip_end = 7480.51
ob_auto_camera = bpy.data.objects.new('AutoCamera', cam_auto)
scene.collection.objects.link(ob_auto_camera)
ob_auto_camera.location = (313.942, -507.327, 352.667)
ob_auto_camera.rotation_euler = (1.09748, -7.21219e-08, 0.694738)
scene.camera = ob_auto_camera
light_auto_sun = bpy.data.lights.new('AutoSun', 'SUN')
light_auto_sun.energy = 3.0
light_auto_sun.angle = 0.0523599
ob_auto_sun = bpy.data.objects.new('AutoSun', light_auto_sun)
scene.collection.objects.link(ob_auto_sun)
ob_auto_sun.rotation_euler = (0.872665, 0.174533, 0.523599)
bpy.context.view_layer.update()
